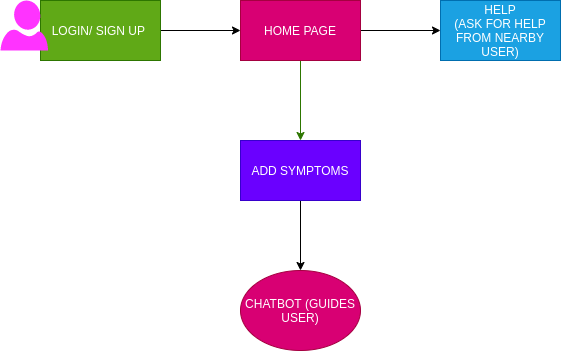

The diagram above was exported from draw.io. Its source (the exported page's mxGraphModel, read from the mxfile embedded in the PNG):
<mxGraphModel dx="796" dy="401" grid="1" gridSize="10" guides="1" tooltips="1" connect="1" arrows="1" fold="1" page="1" pageScale="1" pageWidth="850" pageHeight="1100" math="0" shadow="0">
  <root>
    <mxCell id="0" />
    <mxCell id="1" parent="0" />
    <mxCell id="PxcjFGY618gsvW4eVkLv-4" value="" style="edgeStyle=orthogonalEdgeStyle;rounded=0;orthogonalLoop=1;jettySize=auto;html=1;" edge="1" parent="1" source="PxcjFGY618gsvW4eVkLv-1" target="PxcjFGY618gsvW4eVkLv-3">
      <mxGeometry relative="1" as="geometry" />
    </mxCell>
    <mxCell id="PxcjFGY618gsvW4eVkLv-1" value="LOGIN/ SIGN UP&amp;nbsp;" style="rounded=0;whiteSpace=wrap;html=1;fillColor=#60a917;strokeColor=#2D7600;fontColor=#ffffff;" vertex="1" parent="1">
      <mxGeometry x="320" y="60" width="120" height="60" as="geometry" />
    </mxCell>
    <mxCell id="PxcjFGY618gsvW4eVkLv-2" value="" style="verticalLabelPosition=bottom;html=1;verticalAlign=top;align=center;strokeColor=none;shape=mxgraph.azure.user;fillColor=#FF33FF;" vertex="1" parent="1">
      <mxGeometry x="280" y="60" width="47.5" height="50" as="geometry" />
    </mxCell>
    <mxCell id="PxcjFGY618gsvW4eVkLv-6" value="" style="edgeStyle=orthogonalEdgeStyle;rounded=0;orthogonalLoop=1;jettySize=auto;html=1;fillColor=#60a917;strokeColor=#2D7600;" edge="1" parent="1" source="PxcjFGY618gsvW4eVkLv-3" target="PxcjFGY618gsvW4eVkLv-5">
      <mxGeometry relative="1" as="geometry" />
    </mxCell>
    <mxCell id="PxcjFGY618gsvW4eVkLv-8" value="" style="edgeStyle=orthogonalEdgeStyle;rounded=0;orthogonalLoop=1;jettySize=auto;html=1;" edge="1" parent="1" source="PxcjFGY618gsvW4eVkLv-3" target="PxcjFGY618gsvW4eVkLv-7">
      <mxGeometry relative="1" as="geometry" />
    </mxCell>
    <mxCell id="PxcjFGY618gsvW4eVkLv-3" value="HOME PAGE" style="rounded=0;whiteSpace=wrap;html=1;fillColor=#d80073;strokeColor=#A50040;fontColor=#ffffff;" vertex="1" parent="1">
      <mxGeometry x="520" y="60" width="120" height="60" as="geometry" />
    </mxCell>
    <mxCell id="PxcjFGY618gsvW4eVkLv-12" value="" style="edgeStyle=orthogonalEdgeStyle;rounded=0;orthogonalLoop=1;jettySize=auto;html=1;" edge="1" parent="1" source="PxcjFGY618gsvW4eVkLv-5" target="PxcjFGY618gsvW4eVkLv-11">
      <mxGeometry relative="1" as="geometry" />
    </mxCell>
    <mxCell id="PxcjFGY618gsvW4eVkLv-5" value="ADD SYMPTOMS" style="rounded=0;whiteSpace=wrap;html=1;fillColor=#6a00ff;strokeColor=#3700CC;fontColor=#ffffff;" vertex="1" parent="1">
      <mxGeometry x="520" y="200" width="120" height="60" as="geometry" />
    </mxCell>
    <mxCell id="PxcjFGY618gsvW4eVkLv-7" value="HELP&lt;br&gt;(ASK FOR HELP FROM NEARBY USER)" style="rounded=0;whiteSpace=wrap;html=1;fillColor=#1ba1e2;strokeColor=#006EAF;fontColor=#ffffff;" vertex="1" parent="1">
      <mxGeometry x="720" y="60" width="120" height="60" as="geometry" />
    </mxCell>
    <mxCell id="PxcjFGY618gsvW4eVkLv-11" value="CHATBOT (GUIDES USER)" style="ellipse;whiteSpace=wrap;html=1;rounded=0;fillColor=#d80073;strokeColor=#A50040;fontColor=#ffffff;" vertex="1" parent="1">
      <mxGeometry x="520" y="330" width="120" height="80" as="geometry" />
    </mxCell>
  </root>
</mxGraphModel>